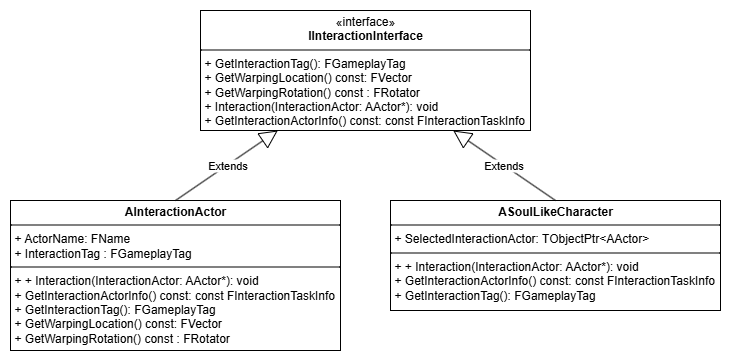

The diagram above was exported from draw.io. Its source (the exported page's mxGraphModel, read from the mxfile embedded in the PNG):
<mxGraphModel dx="1110" dy="838" grid="1" gridSize="10" guides="1" tooltips="1" connect="1" arrows="1" fold="1" page="1" pageScale="1" pageWidth="3000" pageHeight="1169" math="0" shadow="0" adaptiveColors="none">
  <root>
    <mxCell id="0" />
    <mxCell id="1" parent="0" />
    <mxCell id="UhzS01wXqYWUeKGG-igs-1" value="&lt;p style=&quot;margin:0px;margin-top:4px;text-align:center;&quot;&gt;&lt;b&gt;ASoulLikeCharacter&lt;/b&gt;&lt;/p&gt;&lt;hr size=&quot;1&quot; style=&quot;border-style:solid;&quot;&gt;&lt;p style=&quot;margin:0px;margin-left:4px;&quot;&gt;+ SelectedInteractionActor: TObjectPtr&amp;lt;AActor&amp;gt;&lt;/p&gt;&lt;hr size=&quot;1&quot; style=&quot;border-style:solid;&quot;&gt;&lt;p style=&quot;margin:0px;margin-left:4px;&quot;&gt;+&amp;nbsp;&lt;span style=&quot;background-color: transparent; color: light-dark(rgb(0, 0, 0), rgb(255, 255, 255));&quot;&gt;+ Interaction(InteractionActor: AActor*): void&lt;/span&gt;&lt;/p&gt;&lt;p style=&quot;margin: 0px 0px 0px 4px;&quot;&gt;+ GetInteractionActorInfo() const: const FInteractionTaskInfo&lt;/p&gt;&lt;p style=&quot;margin: 0px 0px 0px 4px;&quot;&gt;+ GetInteractionTag(): FGameplayTag&lt;/p&gt;" style="verticalAlign=top;align=left;overflow=fill;html=1;whiteSpace=wrap;" vertex="1" parent="1">
      <mxGeometry x="630" y="450" width="330" height="110" as="geometry" />
    </mxCell>
    <mxCell id="UhzS01wXqYWUeKGG-igs-2" value="&lt;p style=&quot;margin:0px;margin-top:4px;text-align:center;&quot;&gt;«interface»&lt;br&gt;&lt;b&gt;IInteractionInterface&lt;/b&gt;&lt;/p&gt;&lt;hr size=&quot;1&quot; style=&quot;border-style:solid;&quot;&gt;&lt;p style=&quot;margin:0px;margin-left:4px;&quot;&gt;+ GetInteractionTag(): FGameplayTag&lt;/p&gt;&lt;p style=&quot;margin:0px;margin-left:4px;&quot;&gt;+ GetWarpingLocation() const: FVector&lt;/p&gt;&lt;p style=&quot;margin:0px;margin-left:4px;&quot;&gt;+ GetWarpingRotation() const : FRotator&lt;/p&gt;&lt;p style=&quot;margin:0px;margin-left:4px;&quot;&gt;+ Interaction(InteractionActor: AActor*): void&lt;br&gt;&lt;/p&gt;&lt;p style=&quot;margin:0px;margin-left:4px;&quot;&gt;+ GetInteractionActorInfo() const: const FInteractionTaskInfo&lt;/p&gt;" style="verticalAlign=top;align=left;overflow=fill;html=1;whiteSpace=wrap;" vertex="1" parent="1">
      <mxGeometry x="440" y="260" width="330" height="120" as="geometry" />
    </mxCell>
    <mxCell id="UhzS01wXqYWUeKGG-igs-4" value="&lt;p style=&quot;margin:0px;margin-top:4px;text-align:center;&quot;&gt;&lt;b&gt;AInteractionActor&lt;/b&gt;&lt;/p&gt;&lt;hr size=&quot;1&quot; style=&quot;border-style:solid;&quot;&gt;&lt;p style=&quot;margin:0px;margin-left:4px;&quot;&gt;+ ActorName: FName&lt;/p&gt;&lt;p style=&quot;margin:0px;margin-left:4px;&quot;&gt;+ InteractionTag : FGameplayTag&lt;/p&gt;&lt;hr size=&quot;1&quot; style=&quot;border-style:solid;&quot;&gt;&lt;p style=&quot;margin:0px;margin-left:4px;&quot;&gt;+&amp;nbsp;&lt;span style=&quot;background-color: transparent; color: light-dark(rgb(0, 0, 0), rgb(255, 255, 255));&quot;&gt;+ Interaction(InteractionActor: AActor*): void&lt;/span&gt;&lt;/p&gt;&lt;p style=&quot;margin: 0px 0px 0px 4px;&quot;&gt;+ GetInteractionActorInfo() const: const FInteractionTaskInfo&lt;/p&gt;&lt;p style=&quot;margin: 0px 0px 0px 4px;&quot;&gt;+ GetInteractionTag(): FGameplayTag&lt;/p&gt;&lt;p style=&quot;margin: 0px 0px 0px 4px;&quot;&gt;+ GetWarpingLocation() const: FVector&lt;/p&gt;&lt;p style=&quot;margin: 0px 0px 0px 4px;&quot;&gt;+ GetWarpingRotation() const : FRotator&lt;/p&gt;" style="verticalAlign=top;align=left;overflow=fill;html=1;whiteSpace=wrap;" vertex="1" parent="1">
      <mxGeometry x="250" y="450" width="330" height="150" as="geometry" />
    </mxCell>
    <mxCell id="UhzS01wXqYWUeKGG-igs-6" value="Extends" style="endArrow=block;endSize=16;endFill=0;html=1;rounded=0;exitX=0.5;exitY=0;exitDx=0;exitDy=0;" edge="1" parent="1" source="UhzS01wXqYWUeKGG-igs-4" target="UhzS01wXqYWUeKGG-igs-2">
      <mxGeometry width="160" relative="1" as="geometry">
        <mxPoint x="310" y="400" as="sourcePoint" />
        <mxPoint x="470" y="400" as="targetPoint" />
      </mxGeometry>
    </mxCell>
    <mxCell id="UhzS01wXqYWUeKGG-igs-7" value="Extends" style="endArrow=block;endSize=16;endFill=0;html=1;rounded=0;exitX=0.5;exitY=0;exitDx=0;exitDy=0;" edge="1" parent="1" source="UhzS01wXqYWUeKGG-igs-1" target="UhzS01wXqYWUeKGG-igs-2">
      <mxGeometry width="160" relative="1" as="geometry">
        <mxPoint x="590" y="480" as="sourcePoint" />
        <mxPoint x="692" y="410" as="targetPoint" />
      </mxGeometry>
    </mxCell>
  </root>
</mxGraphModel>